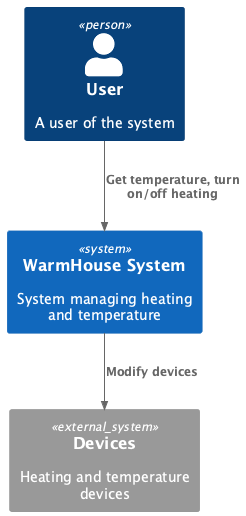

The diagram above was rendered by PlantUML. Its source (embedded in the PNG):
@startuml
'https://plantuml.com/context-diagram

!include https://raw.githubusercontent.com/plantuml-stdlib/C4-PlantUML/master/C4_Context.puml

Person(user, "User", "A user of the system")
System(WarmHouse, "WarmHouse System", "System managing heating and temperature")
System_Ext(api, "Devices", "Heating and temperature devices")

Rel(user, WarmHouse, "Get temperature, turn on/off heating")
Rel(WarmHouse, api, "Modify devices")

@enduml